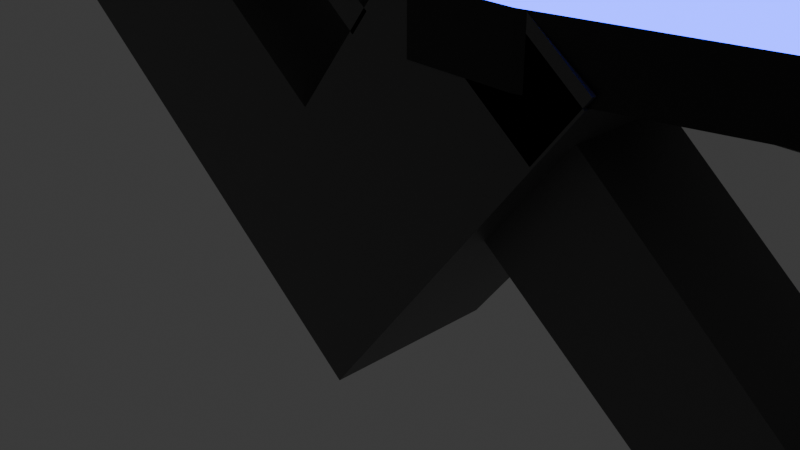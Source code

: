 # Source: BlueGun.blend  (saved by Blender 5.0.119; exported with 4.5.12 LTS)
import bpy
from mathutils import Matrix  # noqa: F401  (used for matrix-valued properties, if any)

bpy.ops.wm.read_factory_settings(use_empty=True)
scene = bpy.context.scene
scene.name = 'Scene'

# ---- collections
col_collection = bpy.data.collections.new('Collection'); scene.collection.children.link(col_collection)

# ---- materials (node trees are filled in below, after node groups)
mat_material = bpy.data.materials.new('Material')
mat_material.alpha_threshold = 0.0
mat_material.use_backface_culling_lightprobe_volume = False
mat_material.roughness = 0.5
mat_material.line_color = (0.0, 0.0, 0.0, 1.0)
mat_material_001 = bpy.data.materials.new('Material.001')
mat_material_001.alpha_threshold = 0.0
mat_material_001.use_backface_culling_lightprobe_volume = False
mat_material_001.roughness = 0.5
mat_material_001.line_color = (0.0, 0.0, 0.0, 1.0)
mat_material_002 = bpy.data.materials.new('Material.002')

# ---- material node trees
mat_material.use_nodes = True; mat_material.node_tree.nodes.clear()
_N = mat_material.node_tree.nodes; _L = mat_material.node_tree.links
n0 = _N.new('ShaderNodeOutputMaterial'); n0.name = 'Material Output'; n0.location = (200, 100)
n1 = _N.new('ShaderNodeBsdfPrincipled'); n1.name = 'Principled BSDF'; n1.location = (-200, 100)
n1.inputs[0].default_value = (0.1019, 0.1019, 0.1019, 1.0)
_L.new(n1.outputs[0], n0.inputs[0])
n0.is_active_output = True
mat_material_001.use_nodes = True; mat_material_001.node_tree.nodes.clear()
_N = mat_material_001.node_tree.nodes; _L = mat_material_001.node_tree.links
n0 = _N.new('ShaderNodeOutputMaterial'); n0.name = 'Material Output'; n0.location = (200, 100)
n1 = _N.new('ShaderNodeBsdfPrincipled'); n1.name = 'Principled BSDF'; n1.location = (-200, 100)
n1.inputs[0].default_value = (0.007683, 0.007683, 0.007683, 1.0)
_L.new(n1.outputs[0], n0.inputs[0])
n0.is_active_output = True
mat_material_002.use_nodes = True; mat_material_002.node_tree.nodes.clear()
_N = mat_material_002.node_tree.nodes; _L = mat_material_002.node_tree.links
n0 = _N.new('ShaderNodeBsdfPrincipled'); n0.name = 'Principled BSDF'; n0.location = (-200, 100)
n0.inputs[0].default_value = (0.003483, 0.02022, 0.3029, 1.0)
n0.inputs[27].default_value = (0.02924, 0.05034, 1.0, 1.0)
n0.inputs[28].default_value = 6.9
n1 = _N.new('ShaderNodeOutputMaterial'); n1.name = 'Material Output'; n1.location = (200, 100)
_L.new(n0.outputs[0], n1.inputs[0])
n1.is_active_output = True

# ---- world
world_world = bpy.data.worlds.new('World'); scene.world = world_world
world_world.use_nodes = True; world_world.node_tree.nodes.clear()
_N = world_world.node_tree.nodes; _L = world_world.node_tree.links
n0 = _N.new('ShaderNodeOutputWorld'); n0.name = 'World Output'; n0.location = (200, 100)
n1 = _N.new('ShaderNodeBackground'); n1.name = 'Background'; n1.location = (-200, 100)
n1.inputs[0].default_value = (0.05088, 0.05088, 0.05088, 1.0)
_L.new(n1.outputs[0], n0.inputs[0])
n0.is_active_output = True
world_world.color = (0.05088, 0.05088, 0.05088)
world_world.sun_shadow_jitter_overblur = 0.0

# ---- cameras
cam_camera = bpy.data.cameras.new('Camera')
cam_camera.clip_end = 100.0
cam_camera.ortho_scale = 7.314

# ---- lights
light_light = bpy.data.lights.new('Light', 'POINT')
light_light.energy = 1000.0
light_light.shadow_soft_size = 0.1

# ---- meshes
me_cube = bpy.data.meshes.new('Cube')
me_cube.from_pydata([(1.0, 1.0, 1.0), (1.0, 1.0, -1.0), (1.0, -1.0, 1.0), (1.0, -1.0, -1.0), (-1.0, 1.0, 1.0), (-1.0, 1.0, -1.0), (-1.0, -1.0, 1.0), (-1.0, -1.0, -1.0), (1.0, -1.0, 3.459), (-1.0, -1.0, 3.459), (1.0, 1.0, 3.459), (-1.0, 1.0, 3.459), (-4.446, 1.0, -1.0), (-4.446, -1.0, -1.0), (-4.446, -1.0, 1.0), (-4.446, 1.0, 1.0), (-3.105, -1.0, -1.0), (-3.105, 1.0, -1.0), (-3.105, 1.0, 1.0), (-3.105, -1.0, 1.0), (-4.446, -1.0, 3.677), (-4.446, 1.0, 3.677), (-3.105, 1.0, 3.677), (-3.105, -1.0, 3.677), (-3.105, -1.0, 2.819), (-4.446, -1.0, 2.819), (-4.446, 1.0, 2.819), (-3.105, 1.0, 2.819), (-3.105, 1.0, 3.677), (-3.105, -1.0, 3.677), (-3.105, -1.0, 2.819), (-3.105, 1.0, 2.819), (1.0, -1.0, 3.552), (-1.0, -1.0, 3.552), (1.0, 1.0, 3.552), (-1.0, 1.0, 3.552), (0.9737, 1.0, 3.677), (0.9737, -1.0, 3.677), (0.9737, -1.0, 2.819), (0.9737, 1.0, 2.819), (-2.011, 1.0, 2.819), (-2.011, -1.0, 2.819), (-2.011, -1.0, 3.677), (-2.011, 1.0, 3.677), (-2.327, -1.0, 2.819), (-2.327, -1.0, 3.677), (-2.327, 1.0, 2.819), (-2.327, 1.0, 3.677), (-2.011, 1.0, 2.819), (-2.011, -1.0, 2.819), (-2.327, 1.0, 2.076), (-2.011, 1.0, 2.076), (-2.011, -1.0, 2.076), (-2.327, -1.0, 2.076), (-2.327, 1.0, 2.371), (-2.327, -1.0, 2.371), (-2.011, -1.0, 2.371), (-2.011, 1.0, 2.371), (-0.9625, 1.0, 2.076), (-0.9625, -1.0, 2.076), (-0.9625, 1.0, 2.371), (-0.9625, -1.0, 2.371), (1.0, 0.5947, 1.498), (1.0, -0.5947, 1.498), (1.0, 0.5947, 2.961), (1.0, -0.5947, 2.961), (5.871, 0.5947, 1.498), (5.871, -0.5947, 1.498), (5.846, 0.5947, 3.144), (5.846, -0.5947, 3.144), (4.496, -0.5947, 1.498), (4.521, -0.5947, 2.777), (4.521, 0.5947, 2.777), (4.496, 0.5947, 1.498), (5.871, 0.5947, 2.961), (4.496, 0.5947, 2.961), (5.303, 0.5947, 5.007), (5.303, -0.5947, 5.007), (4.128, -0.5947, 4.294), (4.128, 0.5947, 4.294), (4.971, 0.5947, 5.555), (4.971, -0.5947, 5.555), (3.796, -0.5947, 4.843), (3.796, 0.5947, 4.843), (4.971, 0.5947, 5.555), (4.971, -0.5947, 5.555), (3.796, -0.5947, 4.843), (3.796, 0.5947, 4.843), (4.386, 0.5947, 6.521), (4.386, -0.5947, 6.521), (3.21, -0.5947, 5.808), (3.21, 0.5947, 5.808), (5.846, 0.5947, 3.144), (4.521, 0.5947, 2.777), (5.303, 0.5947, 5.007), (4.128, 0.5947, 4.294)], [], [(4, 6, 9, 11), (3, 2, 6, 7), (17, 16, 13, 12), (5, 1, 3, 7), (1, 0, 2, 3), (5, 4, 0, 1), (11, 9, 33, 35), (8, 2, 63, 65), (0, 4, 11, 10), (6, 2, 8, 9), (13, 14, 15, 12), (25, 24, 23, 20), (18, 17, 12, 15), (16, 19, 14, 13), (7, 6, 19, 16), (4, 5, 17, 18), (6, 4, 18, 19), (5, 7, 16, 17), (23, 22, 21, 20), (26, 25, 20, 21), (23, 24, 30, 29), (27, 26, 21, 22), (18, 15, 26, 27), (19, 18, 27, 24), (15, 14, 25, 26), (14, 19, 24, 25), (41, 40, 39, 38), (24, 27, 31, 30), (27, 22, 28, 31), (22, 23, 29, 28), (34, 35, 33, 32), (9, 8, 32, 33), (10, 11, 35, 34), (8, 10, 34, 32), (38, 39, 36, 37), (42, 41, 38, 37), (40, 43, 36, 39), (43, 42, 37, 36), (47, 45, 42, 43), (46, 47, 43, 40), (45, 44, 41, 42), (55, 54, 50, 53), (30, 31, 46, 44), (29, 30, 44, 45), (31, 28, 47, 46), (28, 29, 45, 47), (41, 40, 48, 49), (53, 50, 51, 52), (56, 55, 53, 52), (54, 57, 51, 50), (51, 57, 60, 58), (40, 41, 56, 57), (46, 40, 57, 54), (41, 44, 55, 56), (44, 46, 54, 55), (60, 61, 59, 58), (52, 51, 58, 59), (57, 56, 61, 60), (56, 52, 59, 61), (71, 70, 67, 69), (10, 8, 65, 64), (2, 0, 62, 63), (0, 10, 64, 62), (67, 66, 68, 69), (71, 69, 77, 78), (73, 72, 68, 66), (70, 73, 66, 67), (63, 62, 73, 70), (62, 64, 72, 73), (64, 65, 71, 72), (65, 63, 70, 71), (68, 72, 75, 74), (79, 78, 82, 83), (72, 71, 78, 79), (69, 68, 76, 77), (76, 68, 92, 94), (80, 83, 87, 84), (78, 77, 81, 82), (76, 79, 83, 80), (77, 76, 80, 81), (85, 84, 88, 89), (81, 80, 84, 85), (83, 82, 86, 87), (82, 81, 85, 86), (91, 90, 89, 88), (87, 86, 90, 91), (86, 85, 89, 90), (84, 87, 91, 88), (92, 93, 95, 94), (72, 79, 95, 93), (68, 72, 93, 92), (79, 76, 94, 95)])
_uv = me_cube.uv_layers.new(name='UVMap')
_uv.uv.foreach_set('vector', [0.625, 0.25, 0.625, 0.0, 0.625, 0.0, 0.625, 0.25, 0.375, 0.75, 0.625, 0.75, 0.625, 1.0, 0.375, 1.0, 0.125, 0.5, 0.125, 0.75, 0.125, 0.75, 0.125, 0.5, 0.125, 0.5, 0.375, 0.5, 0.375, 0.75, 0.125, 0.75, 0.375, 0.5, 0.625, 0.5, 0.625, 0.75, 0.375, 0.75, 0.375, 0.25, 0.625, 0.25, 0.625, 0.5, 0.375, 0.5, 0.625, 0.25, 0.625, 0.0, 0.625, 0.0, 0.625, 0.25, 0.625, 0.75, 0.625, 0.75, 0.625, 0.75, 0.625, 0.75, 0.625, 0.5, 0.625, 0.25, 0.625, 0.25, 0.625, 0.5, 0.625, 1.0, 0.625, 0.75, 0.625, 0.75, 0.625, 1.0, 0.375, 0.0, 0.625, 0.0, 0.625, 0.25, 0.375, 0.25, 0.625, 1.0, 0.625, 1.0, 0.625, 1.0, 0.625, 1.0, 0.625, 0.25, 0.375, 0.25, 0.375, 0.25, 0.625, 0.25, 0.375, 1.0, 0.625, 1.0, 0.625, 1.0, 0.375, 1.0, 0.375, 1.0, 0.625, 1.0, 0.625, 1.0, 0.375, 1.0, 0.625, 0.25, 0.375, 0.25, 0.375, 0.25, 0.625, 0.25, 0.625, 0.0, 0.625, 0.25, 0.625, 0.25, 0.625, 0.0, 0.125, 0.5, 0.125, 0.75, 0.125, 0.75, 0.125, 0.5, 0.625, 0.0, 0.625, 0.25, 0.625, 0.25, 0.625, 0.0, 0.625, 0.25, 0.625, 0.0, 0.625, 0.0, 0.625, 0.25, 0.625, 1.0, 0.625, 1.0, 0.625, 1.0, 0.625, 1.0, 0.625, 0.25, 0.625, 0.25, 0.625, 0.25, 0.625, 0.25, 0.625, 0.25, 0.625, 0.25, 0.625, 0.25, 0.625, 0.25, 0.625, 0.0, 0.625, 0.25, 0.625, 0.25, 0.625, 0.0, 0.625, 0.25, 0.625, 0.0, 0.625, 0.0, 0.625, 0.25, 0.625, 1.0, 0.625, 1.0, 0.625, 1.0, 0.625, 1.0, 0.625, 0.0, 0.625, 0.25, 0.625, 0.25, 0.625, 0.0, 0.625, 0.0, 0.625, 0.25, 0.625, 0.25, 0.625, 0.0, 0.625, 0.25, 0.625, 0.25, 0.625, 0.25, 0.625, 0.25, 0.625, 0.25, 0.625, 0.0, 0.625, 0.0, 0.625, 0.25, 0.625, 0.5, 0.875, 0.5, 0.875, 0.75, 0.625, 0.75, 0.625, 1.0, 0.625, 0.75, 0.625, 0.75, 0.625, 1.0, 0.625, 0.5, 0.625, 0.25, 0.625, 0.25, 0.625, 0.5, 0.625, 0.75, 0.625, 0.5, 0.625, 0.5, 0.625, 0.75, 0.625, 0.0, 0.625, 0.25, 0.625, 0.25, 0.625, 0.0, 0.625, 1.0, 0.625, 1.0, 0.625, 1.0, 0.625, 1.0, 0.625, 0.25, 0.625, 0.25, 0.625, 0.25, 0.625, 0.25, 0.625, 0.25, 0.625, 0.0, 0.625, 0.0, 0.625, 0.25, 0.625, 0.25, 0.625, 0.0, 0.625, 0.0, 0.625, 0.25, 0.625, 0.25, 0.625, 0.25, 0.625, 0.25, 0.625, 0.25, 0.625, 1.0, 0.625, 1.0, 0.625, 1.0, 0.625, 1.0, 0.625, 0.0, 0.625, 0.25, 0.625, 0.25, 0.625, 0.0, 0.625, 0.0, 0.625, 0.25, 0.625, 0.25, 0.625, 0.0, 0.625, 1.0, 0.625, 1.0, 0.625, 1.0, 0.625, 1.0, 0.625, 0.25, 0.625, 0.25, 0.625, 0.25, 0.625, 0.25, 0.625, 0.25, 0.625, 0.0, 0.625, 0.0, 0.625, 0.25, 0.625, 0.0, 0.625, 0.25, 0.625, 0.25, 0.625, 0.0, 0.625, 0.0, 0.625, 0.25, 0.625, 0.25, 0.625, 0.0, 0.625, 1.0, 0.625, 1.0, 0.625, 1.0, 0.625, 1.0, 0.625, 0.25, 0.625, 0.25, 0.625, 0.25, 0.625, 0.25, 0.625, 0.25, 0.625, 0.25, 0.625, 0.25, 0.625, 0.25, 0.625, 0.25, 0.625, 0.0, 0.625, 0.0, 0.625, 0.25, 0.625, 0.25, 0.625, 0.25, 0.625, 0.25, 0.625, 0.25, 0.625, 1.0, 0.625, 1.0, 0.625, 1.0, 0.625, 1.0, 0.625, 0.0, 0.625, 0.25, 0.625, 0.25, 0.625, 0.0, 0.625, 0.25, 0.625, 0.0, 0.625, 0.0, 0.625, 0.25, 0.625, 0.0, 0.625, 0.25, 0.625, 0.25, 0.625, 0.0, 0.625, 0.25, 0.625, 0.0, 0.625, 0.0, 0.625, 0.25, 0.625, 1.0, 0.625, 1.0, 0.625, 1.0, 0.625, 1.0, 0.625, 0.75, 0.625, 0.75, 0.625, 0.75, 0.625, 0.75, 0.625, 0.5, 0.625, 0.75, 0.625, 0.75, 0.625, 0.5, 0.625, 0.75, 0.625, 0.5, 0.625, 0.5, 0.625, 0.75, 0.625, 0.5, 0.625, 0.5, 0.625, 0.5, 0.625, 0.5, 0.625, 0.75, 0.625, 0.5, 0.625, 0.5, 0.625, 0.75, 0.625, 0.75, 0.625, 0.75, 0.625, 0.75, 0.625, 0.75, 0.625, 0.5, 0.625, 0.5, 0.625, 0.5, 0.625, 0.5, 0.625, 0.75, 0.625, 0.5, 0.625, 0.5, 0.625, 0.75, 0.625, 0.75, 0.625, 0.5, 0.625, 0.5, 0.625, 0.75, 0.625, 0.5, 0.625, 0.5, 0.625, 0.5, 0.625, 0.5, 0.625, 0.5, 0.625, 0.75, 0.625, 0.75, 0.625, 0.5, 0.625, 0.75, 0.625, 0.75, 0.625, 0.75, 0.625, 0.75, 0.625, 0.5, 0.625, 0.5, 0.625, 0.5, 0.625, 0.5, 0.625, 0.5, 0.625, 0.75, 0.625, 0.75, 0.625, 0.5, 0.625, 0.5, 0.625, 0.75, 0.625, 0.75, 0.625, 0.5, 0.625, 0.75, 0.625, 0.5, 0.625, 0.5, 0.625, 0.75, 0.625, 0.5, 0.625, 0.5, 0.625, 0.5, 0.625, 0.5, 0.625, 0.5, 0.625, 0.5, 0.625, 0.5, 0.625, 0.5, 0.625, 0.75, 0.625, 0.75, 0.625, 0.75, 0.625, 0.75, 0.625, 0.5, 0.625, 0.5, 0.625, 0.5, 0.625, 0.5, 0.625, 0.75, 0.625, 0.5, 0.625, 0.5, 0.625, 0.75, 0.625, 0.75, 0.625, 0.5, 0.625, 0.5, 0.625, 0.75, 0.625, 0.75, 0.625, 0.5, 0.625, 0.5, 0.625, 0.75, 0.625, 0.5, 0.625, 0.75, 0.625, 0.75, 0.625, 0.5, 0.625, 0.75, 0.625, 0.75, 0.625, 0.75, 0.625, 0.75, 0.625, 0.5, 0.625, 0.75, 0.625, 0.75, 0.625, 0.5, 0.625, 0.5, 0.625, 0.75, 0.625, 0.75, 0.625, 0.5, 0.625, 0.75, 0.625, 0.75, 0.625, 0.75, 0.625, 0.75, 0.625, 0.5, 0.625, 0.5, 0.625, 0.5, 0.625, 0.5, 0.625, 0.5, 0.625, 0.5, 0.625, 0.5, 0.625, 0.5, 0.625, 0.5, 0.625, 0.5, 0.625, 0.5, 0.625, 0.5, 0.625, 0.5, 0.625, 0.5, 0.625, 0.5, 0.625, 0.5, 0.625, 0.5, 0.625, 0.5, 0.625, 0.5, 0.625, 0.5])
me_cube.materials.append(mat_material)
me_cube.use_mirror_vertex_groups = False
me_cube.update()
me_cube_001 = bpy.data.meshes.new('Cube.001')
me_cube_001.from_pydata([(2.214, 0.8461, 0.8473), (2.214, 0.8461, -0.8399), (3.06, -0.7326, 1.008), (2.214, -0.8411, -0.8399), (-1.0, 1.0, 1.0), (-1.0, 1.0, -1.0), (-1.0, -1.0, 1.0), (-1.0, -1.0, -1.0), (15.1, 0.8461, 0.8473), (15.1, 0.8461, -0.8399), (15.1, -0.8411, 0.8473), (15.1, -0.8411, -0.8399), (16.27, 1.0, 1.0), (16.27, 1.0, -1.0), (16.27, -1.0, 1.0), (16.27, -1.0, -1.0), (20.57, 1.0, 1.0), (20.57, 1.0, -1.0), (20.57, -1.0, 1.0), (20.57, -1.0, -1.0), (2.003, -0.8714, 3.769), (-1.0, -1.0, 3.959), (1.0, 1.0, 3.959), (-1.0, 1.0, 3.959), (-2.667, -1.0, 1.31), (-2.667, 1.0, 1.31), (-4.479, -1.0, 3.649), (-4.479, 1.0, 3.649), (-2.748, -0.7826, 1.771), (-2.748, 0.7826, 1.771), (-4.77, -0.7826, 2.9), (-4.77, 0.7826, 2.9), (-3.629, -0.7826, 0.3388), (-3.629, 0.7826, 0.3388), (-5.916, -0.7826, 0.7013), (-5.916, 0.7826, 0.7013), (-3.847, -0.7826, -0.7025), (-3.847, 0.7826, -0.7025), (-6.139, -0.7826, -1.035), (-6.139, 0.7826, -1.035), (-3.803, -0.7826, -1.007), (-3.803, 0.7826, -1.007), (-6.095, -0.7826, -1.339), (-6.095, 0.7826, -1.339), (16.6, 1.0, 1.0), (15.6, -0.8714, 1.19), (16.6, 1.0, 3.959), (15.6, -0.8714, 3.769), (16.6, 0.9314, 1.101), (16.6, -0.9314, 1.101), (16.6, 0.9314, 3.858), (16.6, -0.9314, 3.858), (20.87, 0.9314, 1.101), (20.87, -0.9314, 1.101), (20.87, 0.9314, 3.858), (20.87, -0.9314, 3.858), (20.57, 0.7101, 0.7101), (20.57, 0.7101, -0.7101), (20.57, -0.7101, 0.7101), (20.57, -0.7101, -0.7101), (16.27, 0.7101, 0.7101), (16.27, 0.7101, -0.7101), (16.27, -0.7101, 0.7101), (16.27, -0.7101, -0.7101), (20.87, 0.7089, 1.431), (20.87, -0.7089, 1.431), (20.87, 0.7089, 3.528), (20.87, -0.7089, 3.528), (17.25, 0.7089, 1.431), (17.25, -0.7089, 1.431), (17.25, 0.7089, 3.528), (17.25, -0.7089, 3.528), (0.1074, 1.0, -1.0), (0.1074, -1.0, 1.0), (0.1074, -1.0, -1.0), (0.1074, 1.0, 1.0), (0.1074, -1.0, 3.959), (0.1074, 1.0, 3.959), (-1.0, 0.2494, -1.0), (1.0, 0.2494, 1.0), (-1.0, 0.2494, 1.0), (1.0, 0.2494, -1.0), (16.27, 0.2494, 1.0), (16.27, 0.2494, -1.0), (16.27, 0.2494, 1.0), (16.27, 0.2494, -1.0), (20.57, 0.2494, 1.0), (20.57, 0.2494, -1.0), (1.0, 0.2494, 3.959), (-1.0, 0.2494, 3.959), (-2.667, 0.2494, 1.31), (-4.479, 0.2494, 3.649), (-2.748, 0.1952, 1.771), (-4.77, 0.1952, 2.9), (-3.629, 0.1952, 0.3388), (-5.916, 0.1952, 0.7013), (-3.847, 0.1952, -0.7025), (-6.139, 0.1952, -1.035), (-3.803, 0.1952, -1.007), (-6.095, 0.1952, -1.339), (16.6, 0.2494, 1.0), (16.6, 0.2494, 3.959), (16.6, 0.2323, 1.101), (16.6, 0.2323, 3.858), (20.87, 0.2323, 1.101), (20.87, 0.2323, 3.858), (20.57, 0.1771, 0.7101), (20.57, 0.1771, -0.7101), (16.27, 0.1771, 0.7101), (16.27, 0.1771, -0.7101), (20.87, 0.1768, 1.431), (20.87, 0.1768, 3.528), (17.25, 0.1768, 1.431), (17.25, 0.1768, 3.528), (0.1074, 0.2494, 3.959), (0.1074, 0.2494, -1.0), (-1.0, -0.4892, -1.0), (1.0, -0.4892, 1.0), (16.27, -0.4892, 1.0), (16.27, -0.4892, 1.0), (20.57, -0.4892, 1.0), (1.0, -0.4892, 3.959), (16.6, -0.4892, 1.0), (16.6, -0.4892, 3.959), (16.6, -0.4557, 1.101), (16.6, -0.4557, 3.858), (20.87, -0.4557, 1.101), (20.87, -0.4557, 3.858), (20.57, -0.3474, 0.7101), (16.27, -0.3474, 0.7101), (20.87, -0.3468, 1.431), (20.87, -0.3468, 3.528), (17.25, -0.3468, 1.431), (17.25, -0.3468, 3.528), (0.1074, -0.4892, 3.959), (0.1074, -0.4892, -1.0), (-1.0, -0.4892, 1.0), (1.0, -0.4892, -1.0), (16.27, -0.4892, -1.0), (16.27, -0.4892, -1.0), (20.57, -0.4892, -1.0), (-1.0, -0.4892, 3.959), (-2.667, -0.4892, 1.31), (-4.479, -0.4892, 3.649), (-2.748, -0.3829, 1.771), (-4.77, -0.3829, 2.9), (-3.629, -0.3829, 0.3388), (-5.916, -0.3829, 0.7013), (-3.847, -0.3829, -0.7025), (-6.139, -0.3829, -1.035), (-3.803, -0.3829, -1.007), (-6.095, -0.3829, -1.339), (20.57, -0.3474, -0.7101), (16.27, -0.3474, -0.7101), (0.342, 0.05533, 4.381), (0.7654, 0.05533, 4.381), (0.7654, -0.2951, 4.381), (0.342, -0.2951, 4.381), (2.003, 0.8714, 1.19), (2.003, 0.8714, 3.769), (15.6, 0.8714, 1.19), (15.6, 0.8714, 3.769), (2.214, 0.8461, 0.2648), (2.214, 0.8461, -0.2976), (-1.0, -1.0, -0.3571), (-1.0, -1.0, 0.3095), (2.768, -0.7701, 0.37), (2.486, -0.8062, -0.246), (-1.0, 1.0, 0.3095), (-1.0, 1.0, -0.3571), (15.1, 0.8461, 0.2648), (15.1, 0.8461, -0.2976), (15.1, -0.8411, 0.2648), (15.1, -0.8411, -0.2976), (16.27, 1.0, 0.3095), (16.27, 1.0, -0.3571), (16.27, -1.0, 0.3095), (16.27, -1.0, -0.3571), (20.57, 1.0, 0.3095), (20.57, 1.0, -0.3571), (20.57, -1.0, 0.3095), (20.57, -1.0, -0.3571), (20.57, 0.7101, 0.2198), (20.57, 0.7101, -0.2536), (20.57, -0.7101, 0.2198), (20.57, -0.7101, -0.2536), (16.27, 0.7101, 0.2198), (16.27, 0.7101, -0.2536), (16.27, -0.7101, 0.2198), (16.27, -0.7101, -0.2536), (0.1074, 1.0, 0.3095), (0.1074, 1.0, -0.3571), (0.1074, -1.0, 0.3095), (0.1074, -1.0, -0.3571), (16.27, 0.1771, 0.2198), (16.27, 0.1771, -0.2536), (-1.0, 0.2494, 0.3095), (-1.0, 0.2494, -0.3571), (-1.0, -0.4892, 0.3095), (-1.0, -0.4892, -0.3571), (16.27, -0.3474, 0.2198), (16.27, -0.3474, -0.2536), (-1.0, -1.0, 1.986), (-1.0, -1.0, 2.973), (-1.0, 1.0, 2.973), (-1.0, 1.0, 1.986), (1.809, 0.8974, 1.885), (1.405, 0.9487, 2.922), (2.355, -0.8251, 2.848), (2.708, -0.7789, 1.928), (-3.271, -1.0, 2.09), (-3.875, -1.0, 2.869), (-3.875, 1.0, 2.869), (-3.271, 1.0, 2.09), (-3.422, -0.7826, 2.147), (-4.096, -0.7826, 2.523), (-4.096, 0.7826, 2.523), (-3.422, 0.7826, 2.147), (-4.392, -0.7826, 0.4597), (-5.154, -0.7826, 0.5805), (-5.154, 0.7826, 0.5805), (-4.392, 0.7826, 0.4597), (-4.611, -0.7826, -0.8133), (-5.375, -0.7826, -0.924), (-5.375, 0.7826, -0.924), (-4.611, 0.7826, -0.8133), (-4.567, -0.7826, -1.118), (-5.331, -0.7826, -1.229), (-5.331, 0.7826, -1.229), (-4.567, 0.7826, -1.118), (16.6, 1.0, 1.986), (16.6, 1.0, 2.973), (15.6, -0.8714, 2.909), (15.6, -0.8714, 2.05), (16.6, 0.9314, 2.02), (16.6, 0.9314, 2.939), (16.6, -0.9314, 2.939), (16.6, -0.9314, 2.02), (20.87, 0.9314, 2.02), (20.87, 0.9314, 2.939), (20.87, -0.9314, 2.939), (20.87, -0.9314, 2.02), (20.87, 0.7089, 2.13), (20.87, 0.7089, 2.829), (20.87, -0.7089, 2.829), (20.87, -0.7089, 2.13), (17.25, 0.7089, 2.13), (17.25, 0.7089, 2.829), (17.25, -0.7089, 2.829), (17.25, -0.7089, 2.13), (0.1074, -1.0, 1.986), (0.1074, -1.0, 2.973), (0.1074, 1.0, 1.986), (0.1074, 1.0, 2.973), (17.25, 0.1768, 2.13), (17.25, 0.1768, 2.829), (-4.567, 0.1952, -1.118), (-5.331, 0.1952, -1.229), (17.25, -0.3468, 2.13), (17.25, -0.3468, 2.829), (-4.567, -0.3829, -1.118), (-5.331, -0.3829, -1.229), (2.003, 0.8714, 2.05), (2.003, 0.8714, 2.909), (15.6, 0.8714, 2.05), (15.6, 0.8714, 2.909), (2.214, 0.8461, 0.2648), (2.214, 0.8461, -0.2976), (15.1, 0.8461, 0.2648), (15.1, 0.8461, -0.2976), (2.214, 0.7652, 0.2648), (2.214, 0.7652, -0.2976), (15.1, 0.7652, 0.2648), (15.1, 0.7652, -0.2976), (2.768, -0.7062, 0.3679), (2.486, -0.7424, -0.248), (15.1, -0.7773, 0.2628), (15.1, -0.7773, -0.2996), (2.356, -0.7087, 2.852), (2.708, -0.6624, 1.931), (15.6, -0.7549, 2.912), (15.6, -0.7549, 2.053), (15.6, 0.8714, 1.19), (2.003, 0.8714, 1.19), (2.003, 0.8714, 2.05), (15.6, 0.8714, 2.05), (2.003, 0.7988, 2.05), (2.003, 0.7988, 2.909), (15.6, 0.7988, 2.05), (15.6, 0.7988, 2.909), (-1.156, -1.0, 0.353), (-2.666, -1.0, 1.125), (-1.156, -0.4892, 0.353), (-2.666, -0.4892, 1.125), (-1.195, -1.0, 0.3095), (-1.195, -1.0, 1.0), (-1.195, -0.4892, 1.0), (-1.195, -0.4892, 0.3095), (-1.754, 0.2494, 1.0), (-1.754, 1.0, 1.0), (-1.754, 1.0, 0.3095), (-1.754, 0.2494, 0.3095), (-1.039, 0.2494, 0.7895), (-1.039, 1.0, 0.7895), (-2.706, 0.2494, 1.099), (-2.706, 1.0, 1.099)], [], [(136, 6, 290, 292), (192, 73, 6, 165), (168, 196, 301, 300), (135, 137, 3, 74), (117, 2, 10, 118), (190, 75, 0, 162), (118, 10, 14, 119), (167, 3, 11, 173), (162, 0, 8, 170), (81, 1, 9, 83), (85, 13, 17, 87), (170, 8, 12, 174), (83, 9, 13, 85), (173, 11, 15, 177), (87, 17, 57, 107), (177, 15, 19, 181), (119, 14, 18, 120), (174, 12, 16, 178), (134, 141, 21, 76), (209, 2, 45, 233), (253, 204, 23, 77), (251, 208, 20, 76), (213, 25, 29, 217), (203, 21, 26, 211), (89, 23, 27, 91), (205, 4, 25, 213), (215, 30, 34, 219), (91, 27, 31, 93), (211, 26, 30, 215), (142, 24, 28, 144), (221, 33, 37, 225), (144, 28, 32, 146), (217, 29, 33, 221), (93, 31, 35, 95), (223, 38, 42, 227), (95, 35, 39, 97), (219, 34, 38, 223), (146, 32, 36, 148), (261, 227, 42, 151), (148, 36, 40, 150), (225, 37, 41, 229), (97, 39, 43, 99), (231, 46, 50, 235), (121, 20, 47, 123), (22, 46, 161, 159), (79, 0, 44, 100), (102, 48, 52, 104), (100, 44, 48, 102), (233, 45, 49, 237), (123, 47, 51, 125), (241, 53, 65, 245), (237, 49, 53, 241), (125, 51, 55, 127), (235, 50, 54, 239), (128, 58, 62, 129), (181, 19, 59, 185), (120, 18, 58, 128), (178, 16, 56, 182), (200, 129, 62, 188), (182, 56, 60, 186), (107, 57, 61, 109), (185, 59, 63, 189), (131, 67, 71, 133), (127, 55, 67, 131), (239, 54, 66, 243), (104, 52, 64, 110), (255, 247, 70, 113), (243, 66, 70, 247), (110, 64, 68, 112), (245, 65, 69, 249), (203, 251, 76, 21), (207, 253, 77, 22), (121, 134, 76, 20), (168, 4, 75, 190), (116, 135, 74, 7), (166, 2, 73, 192), (5, 72, 115, 78), (22, 77, 114, 88), (130, 110, 112, 132), (259, 255, 113, 133), (126, 104, 110, 130), (54, 105, 111, 66), (66, 111, 113, 70), (152, 107, 109, 153), (186, 60, 108, 194), (16, 86, 106, 56), (56, 106, 108, 60), (50, 103, 105, 54), (46, 101, 103, 50), (122, 100, 102, 124), (124, 102, 104, 126), (117, 79, 100, 122), (22, 88, 101, 46), (149, 97, 99, 151), (37, 96, 98, 41), (228, 257, 99, 43), (33, 94, 96, 37), (147, 95, 97, 149), (145, 93, 95, 147), (29, 92, 94, 33), (25, 90, 92, 29), (143, 91, 93, 145), (141, 89, 91, 143), (77, 23, 89, 114), (12, 84, 86, 16), (140, 87, 107, 152), (138, 83, 85, 139), (139, 85, 87, 140), (137, 81, 83, 138), (8, 82, 84, 12), (0, 79, 82, 8), (72, 1, 81, 115), (198, 136, 80, 196), (90, 25, 305, 304), (6, 136, 296, 295), (3, 137, 138, 11), (15, 139, 140, 19), (11, 138, 139, 15), (19, 140, 152, 59), (21, 141, 143, 26), (26, 143, 145, 30), (30, 145, 147, 34), (34, 147, 149, 38), (38, 149, 151, 42), (2, 117, 122, 45), (49, 124, 126, 53), (45, 122, 124, 49), (59, 152, 153, 63), (53, 126, 130, 65), (248, 259, 133, 71), (65, 130, 132, 69), (78, 115, 135, 116), (88, 114, 154, 155), (105, 127, 131, 111), (111, 131, 133, 113), (194, 108, 129, 200), (86, 120, 128, 106), (106, 128, 129, 108), (103, 125, 127, 105), (101, 123, 125, 103), (88, 121, 123, 101), (96, 148, 150, 98), (257, 261, 151, 99), (94, 146, 148, 96), (92, 144, 146, 94), (90, 142, 144, 92), (114, 89, 141, 134), (84, 119, 120, 86), (82, 118, 119, 84), (79, 117, 118, 82), (115, 81, 137, 135), (80, 136, 142, 90), (155, 154, 157, 156), (114, 134, 157, 154), (121, 88, 155, 156), (134, 121, 156, 157), (263, 159, 161, 265), (207, 22, 159, 263), (230, 44, 160, 264), (44, 0, 158, 160), (109, 195, 201, 153), (195, 194, 200, 201), (7, 164, 199, 116), (164, 165, 198, 199), (116, 199, 197, 78), (199, 198, 196, 197), (61, 187, 195, 109), (187, 186, 194, 195), (3, 167, 193, 74), (167, 166, 192, 193), (5, 169, 191, 72), (169, 168, 190, 191), (58, 184, 188, 62), (184, 185, 189, 188), (57, 183, 187, 61), (183, 182, 186, 187), (153, 201, 189, 63), (201, 200, 188, 189), (17, 179, 183, 57), (179, 178, 182, 183), (18, 180, 184, 58), (180, 181, 185, 184), (13, 175, 179, 17), (175, 174, 178, 179), (14, 176, 180, 18), (176, 177, 181, 180), (10, 172, 176, 14), (172, 173, 177, 176), (9, 171, 175, 13), (171, 170, 174, 175), (1, 163, 171, 9), (162, 170, 268, 266), (2, 166, 172, 10), (173, 172, 276, 277), (72, 191, 163, 1), (191, 190, 162, 163), (78, 197, 169, 5), (197, 196, 168, 169), (74, 193, 164, 7), (193, 192, 165, 164), (46, 231, 265, 161), (231, 230, 264, 265), (0, 206, 262, 158), (206, 207, 263, 262), (262, 264, 285, 284), (265, 264, 288, 289), (98, 150, 260, 256), (256, 260, 261, 257), (69, 132, 258, 249), (249, 258, 259, 248), (41, 98, 256, 229), (229, 256, 257, 228), (132, 112, 254, 258), (258, 254, 255, 259), (0, 75, 252, 206), (206, 252, 253, 207), (6, 73, 250, 202), (202, 250, 251, 203), (67, 244, 248, 71), (244, 245, 249, 248), (64, 242, 246, 68), (242, 243, 247, 246), (112, 68, 246, 254), (254, 246, 247, 255), (52, 238, 242, 64), (238, 239, 243, 242), (48, 234, 238, 52), (234, 235, 239, 238), (51, 236, 240, 55), (236, 237, 241, 240), (55, 240, 244, 67), (240, 241, 245, 244), (47, 232, 236, 51), (232, 233, 237, 236), (44, 230, 234, 48), (230, 231, 235, 234), (39, 224, 228, 43), (224, 225, 229, 228), (150, 40, 226, 260), (260, 226, 227, 261), (32, 218, 222, 36), (218, 219, 223, 222), (36, 222, 226, 40), (222, 223, 227, 226), (31, 216, 220, 35), (216, 217, 221, 220), (35, 220, 224, 39), (220, 221, 225, 224), (24, 210, 214, 28), (210, 211, 215, 214), (28, 214, 218, 32), (214, 215, 219, 218), (23, 204, 212, 27), (204, 205, 213, 212), (6, 202, 210, 24), (202, 203, 211, 210), (27, 212, 216, 31), (212, 213, 217, 216), (73, 2, 209, 250), (250, 209, 208, 251), (75, 4, 205, 252), (252, 205, 204, 253), (20, 208, 232, 47), (209, 233, 281, 279), (268, 269, 273, 272), (163, 162, 266, 267), (171, 163, 267, 269), (170, 171, 269, 268), (271, 270, 272, 273), (269, 267, 271, 273), (267, 266, 270, 271), (266, 268, 272, 270), (274, 275, 277, 276), (167, 173, 277, 275), (166, 167, 275, 274), (172, 166, 274, 276), (278, 279, 281, 280), (233, 232, 280, 281), (208, 209, 279, 278), (232, 208, 278, 280), (283, 284, 285, 282), (264, 160, 282, 285), (158, 262, 284, 283), (160, 158, 283, 282), (286, 287, 289, 288), (262, 263, 287, 286), (264, 262, 286, 288), (263, 265, 289, 287), (292, 290, 291, 293), (142, 136, 292, 293), (6, 24, 291, 290), (24, 142, 293, 291), (294, 295, 296, 297), (136, 198, 297, 296), (198, 165, 294, 297), (165, 6, 295, 294), (301, 298, 299, 300), (196, 80, 298, 301), (80, 4, 299, 298), (4, 168, 300, 299), (303, 302, 304, 305), (4, 80, 302, 303), (80, 90, 304, 302), (25, 4, 303, 305)])
me_cube_001.polygons.foreach_set('material_index', [0, 0, 0, 0, 0, 0, 0, 0, 0, 0, 0, 0, 0, 0, 0, 0, 0, 0, 0, 0, 0, 0, 0, 0, 0, 0, 0, 0, 0, 0, 0, 0, 0, 0, 0, 0, 0, 0, 0, 0, 0, 0, 0, 0, 0, 0, 0, 0, 0, 0, 0, 0, 0, 0, 0, 0, 0, 0, 0, 0, 0, 0, 0, 0, 0, 0, 0, 0, 0, 0, 0, 0, 0, 0, 0, 0, 0, 0, 0, 0, 0, 0, 0, 0, 0, 0, 0, 0, 0, 0, 0, 0, 0, 0, 0, 0, 0, 0, 0, 0, 0, 0, 0, 0, 0, 0, 0, 0, 0, 0, 0, 0, 0, 0, 0, 0, 0, 0, 0, 0, 0, 0, 0, 0, 0, 0, 0, 0, 0, 0, 0, 0, 0, 0, 0, 0, 0, 0, 0, 0, 0, 0, 0, 0, 0, 0, 0, 0, 0, 0, 0, 0, 0, 0, 0, 0, 0, 0, 0, 0, 0, 0, 0, 0, 0, 0, 0, 0, 0, 1, 0, 1, 0, 0, 0, 0, 0, 0, 0, 0, 0, 0, 0, 0, 0, 0, 0, 0, 0, 0, 0, 0, 0, 0, 0, 1, 0, 0, 0, 1, 0, 0, 0, 1, 0, 0, 0, 0, 0, 0, 0, 0, 0, 0, 0, 1, 0, 1, 0, 0, 0, 0, 0, 0, 0, 0, 0, 0, 0, 0, 0, 0, 0, 0, 0, 0, 0, 0, 0, 0, 0, 1, 0, 0, 0, 1, 0, 1, 0, 1, 0, 1, 0, 1, 0, 1, 0, 1, 0, 1, 0, 1, 0, 0, 0, 0, 0, 0, 1, 0, 0, 0, 1, 0, 0, 0, 1, 0, 0, 0, 0, 0, 0, 0, 1, 0, 0, 0, 0, 0, 0, 0, 0, 0, 0, 0, 0, 0, 0, 0, 0, 0, 0, 0])
_uv = me_cube_001.uv_layers.new(name='UVMap')
_uv.uv.foreach_set('vector', [0.625, 0.06385, 0.625, 0.0, 0.625, 0.0, 0.625, 0.06385, 0.5387, 0.8616, 0.625, 0.8616, 0.625, 1.0, 0.5387, 1.0, 0.5387, 0.25, 0.5387, 0.1562, 0.5387, 0.1562, 0.5387, 0.25, 0.2634, 0.6862, 0.375, 0.6862, 0.375, 0.75, 0.2634, 0.75, 0.625, 0.6862, 0.625, 0.75, 0.625, 0.75, 0.625, 0.6862, 0.5387, 0.3884, 0.625, 0.3884, 0.625, 0.5, 0.5387, 0.5, 0.625, 0.6862, 0.625, 0.75, 0.625, 0.75, 0.625, 0.6862, 0.4554, 0.75, 0.375, 0.75, 0.375, 0.75, 0.4554, 0.75, 0.5387, 0.5, 0.625, 0.5, 0.625, 0.5, 0.5387, 0.5, 0.375, 0.5938, 0.375, 0.5, 0.375, 0.5, 0.375, 0.5938, 0.375, 0.5938, 0.375, 0.5, 0.375, 0.5, 0.375, 0.5938, 0.5387, 0.5, 0.625, 0.5, 0.625, 0.5, 0.5387, 0.5, 0.375, 0.5938, 0.375, 0.5, 0.375, 0.5, 0.375, 0.5938, 0.4554, 0.75, 0.375, 0.75, 0.375, 0.75, 0.4554, 0.75, 0.375, 0.5938, 0.375, 0.5, 0.375, 0.5, 0.375, 0.5938, 0.4554, 0.75, 0.375, 0.75, 0.375, 0.75, 0.4554, 0.75, 0.625, 0.6862, 0.625, 0.75, 0.625, 0.75, 0.625, 0.6862, 0.5387, 0.5, 0.625, 0.5, 0.625, 0.5, 0.5387, 0.5, 0.7366, 0.6862, 0.875, 0.6862, 0.875, 0.75, 0.7366, 0.75, 0.625, 0.75, 0.625, 0.75, 0.625, 0.75, 0.625, 0.75, 0.625, 0.3884, 0.625, 0.25, 0.625, 0.25, 0.625, 0.3884, 0.625, 0.8616, 0.625, 0.75, 0.625, 0.75, 0.625, 0.8616, 0.625, 0.25, 0.625, 0.25, 0.625, 0.25, 0.625, 0.25, 0.625, 1.0, 0.625, 1.0, 0.625, 1.0, 0.625, 1.0, 0.875, 0.5938, 0.875, 0.5, 0.875, 0.5, 0.875, 0.5938, 0.625, 0.25, 0.625, 0.25, 0.625, 0.25, 0.625, 0.25, 0.625, 1.0, 0.625, 1.0, 0.625, 1.0, 0.625, 1.0, 0.875, 0.5938, 0.875, 0.5, 0.875, 0.5, 0.875, 0.5938, 0.625, 1.0, 0.625, 1.0, 0.625, 1.0, 0.625, 1.0, 0.625, 0.06385, 0.625, 0.0, 0.625, 0.0, 0.625, 0.06385, 0.625, 0.25, 0.625, 0.25, 0.625, 0.25, 0.625, 0.25, 0.625, 0.06385, 0.625, 0.0, 0.625, 0.0, 0.625, 0.06385, 0.625, 0.25, 0.625, 0.25, 0.625, 0.25, 0.625, 0.25, 0.875, 0.5938, 0.875, 0.5, 0.875, 0.5, 0.875, 0.5938, 0.625, 1.0, 0.625, 1.0, 0.625, 1.0, 0.625, 1.0, 0.875, 0.5938, 0.875, 0.5, 0.875, 0.5, 0.875, 0.5938, 0.625, 1.0, 0.625, 1.0, 0.625, 1.0, 0.625, 1.0, 0.625, 0.06385, 0.625, 0.0, 0.625, 0.0, 0.625, 0.06385, 0.625, 0.06385, 0.625, 0.0, 0.625, 0.0, 0.625, 0.06385, 0.625, 0.06385, 0.625, 0.0, 0.625, 0.0, 0.625, 0.06385, 0.625, 0.25, 0.625, 0.25, 0.625, 0.25, 0.625, 0.25, 0.875, 0.5938, 0.875, 0.5, 0.875, 0.5, 0.875, 0.5938, 0.625, 0.5, 0.625, 0.5, 0.625, 0.5, 0.625, 0.5, 0.625, 0.6862, 0.625, 0.75, 0.625, 0.75, 0.625, 0.6862, 0.625, 0.5, 0.625, 0.5, 0.625, 0.5, 0.625, 0.5, 0.625, 0.5938, 0.625, 0.5, 0.625, 0.5, 0.625, 0.5938, 0.625, 0.5938, 0.625, 0.5, 0.625, 0.5, 0.625, 0.5938, 0.625, 0.5938, 0.625, 0.5, 0.625, 0.5, 0.625, 0.5938, 0.625, 0.75, 0.625, 0.75, 0.625, 0.75, 0.625, 0.75, 0.625, 0.6862, 0.625, 0.75, 0.625, 0.75, 0.625, 0.6862, 0.625, 0.75, 0.625, 0.75, 0.625, 0.75, 0.625, 0.75, 0.625, 0.75, 0.625, 0.75, 0.625, 0.75, 0.625, 0.75, 0.625, 0.6862, 0.625, 0.75, 0.625, 0.75, 0.625, 0.6862, 0.625, 0.5, 0.625, 0.5, 0.625, 0.5, 0.625, 0.5, 0.625, 0.6862, 0.625, 0.75, 0.625, 0.75, 0.625, 0.6862, 0.4554, 0.75, 0.375, 0.75, 0.375, 0.75, 0.4554, 0.75, 0.625, 0.6862, 0.625, 0.75, 0.625, 0.75, 0.625, 0.6862, 0.5387, 0.5, 0.625, 0.5, 0.625, 0.5, 0.5387, 0.5, 0.5387, 0.6862, 0.625, 0.6862, 0.625, 0.75, 0.5387, 0.75, 0.5387, 0.5, 0.625, 0.5, 0.625, 0.5, 0.5387, 0.5, 0.375, 0.5938, 0.375, 0.5, 0.375, 0.5, 0.375, 0.5938, 0.4554, 0.75, 0.375, 0.75, 0.375, 0.75, 0.4554, 0.75, 0.625, 0.6862, 0.625, 0.75, 0.625, 0.75, 0.625, 0.6862, 0.625, 0.6862, 0.625, 0.75, 0.625, 0.75, 0.625, 0.6862, 0.625, 0.5, 0.625, 0.5, 0.625, 0.5, 0.625, 0.5, 0.625, 0.5938, 0.625, 0.5, 0.625, 0.5, 0.625, 0.5938, 0.625, 0.5938, 0.625, 0.5, 0.625, 0.5, 0.625, 0.5938, 0.625, 0.5, 0.625, 0.5, 0.625, 0.5, 0.625, 0.5, 0.625, 0.5938, 0.625, 0.5, 0.625, 0.5, 0.625, 0.5938, 0.625, 0.75, 0.625, 0.75, 0.625, 0.75, 0.625, 0.75, 0.625, 1.0, 0.625, 0.8616, 0.625, 0.8616, 0.625, 1.0, 0.625, 0.5, 0.625, 0.3884, 0.625, 0.3884, 0.625, 0.5, 0.625, 0.6862, 0.7366, 0.6862, 0.7366, 0.75, 0.625, 0.75, 0.5387, 0.25, 0.625, 0.25, 0.625, 0.3884, 0.5387, 0.3884, 0.125, 0.6862, 0.2634, 0.6862, 0.2634, 0.75, 0.125, 0.75, 0.5387, 0.75, 0.625, 0.75, 0.625, 0.8616, 0.5387, 0.8616, 0.125, 0.5, 0.2634, 0.5, 0.2634, 0.5938, 0.125, 0.5938, 0.625, 0.5, 0.7366, 0.5, 0.7366, 0.5938, 0.625, 0.5938, 0.625, 0.6862, 0.625, 0.5938, 0.625, 0.5938, 0.625, 0.6862, 0.625, 0.6861, 0.625, 0.5938, 0.625, 0.5938, 0.625, 0.6862, 0.625, 0.6862, 0.625, 0.5938, 0.625, 0.5938, 0.625, 0.6862, 0.625, 0.5, 0.625, 0.5938, 0.625, 0.5938, 0.625, 0.5, 0.625, 0.5, 0.625, 0.5938, 0.625, 0.5938, 0.625, 0.5, 0.375, 0.6861, 0.375, 0.5938, 0.375, 0.5938, 0.375, 0.6862, 0.5387, 0.5, 0.625, 0.5, 0.625, 0.5938, 0.5387, 0.5938, 0.625, 0.5, 0.625, 0.5938, 0.625, 0.5938, 0.625, 0.5, 0.625, 0.5, 0.625, 0.5938, 0.625, 0.5938, 0.625, 0.5, 0.625, 0.5, 0.625, 0.5938, 0.625, 0.5938, 0.625, 0.5, 0.625, 0.5, 0.625, 0.5938, 0.625, 0.5938, 0.625, 0.5, 0.625, 0.6862, 0.625, 0.5938, 0.625, 0.5938, 0.625, 0.6862, 0.625, 0.6862, 0.625, 0.5938, 0.625, 0.5938, 0.625, 0.6862, 0.625, 0.6862, 0.625, 0.5938, 0.625, 0.5938, 0.625, 0.6862, 0.625, 0.5, 0.625, 0.5938, 0.625, 0.5938, 0.625, 0.5, 0.875, 0.6862, 0.875, 0.5938, 0.875, 0.5938, 0.875, 0.6862, 0.625, 0.25, 0.625, 0.1562, 0.625, 0.1562, 0.625, 0.25, 0.625, 0.25, 0.625, 0.1562, 0.625, 0.1562, 0.625, 0.25, 0.625, 0.25, 0.625, 0.1562, 0.625, 0.1562, 0.625, 0.25, 0.875, 0.6862, 0.875, 0.5938, 0.875, 0.5938, 0.875, 0.6862, 0.875, 0.6862, 0.875, 0.5938, 0.875, 0.5938, 0.875, 0.6862, 0.625, 0.25, 0.625, 0.1562, 0.625, 0.1562, 0.625, 0.25, 0.625, 0.25, 0.625, 0.1562, 0.625, 0.1562, 0.625, 0.25, 0.875, 0.6862, 0.875, 0.5938, 0.875, 0.5938, 0.875, 0.6862, 0.875, 0.6862, 0.875, 0.5938, 0.875, 0.5938, 0.875, 0.6862, 0.7366, 0.5, 0.875, 0.5, 0.875, 0.5938, 0.7366, 0.5938, 0.625, 0.5, 0.625, 0.5938, 0.625, 0.5938, 0.625, 0.5, 0.375, 0.6861, 0.375, 0.5938, 0.375, 0.5938, 0.375, 0.6861, 0.375, 0.6862, 0.375, 0.5938, 0.375, 0.5938, 0.375, 0.6862, 0.375, 0.6862, 0.375, 0.5938, 0.375, 0.5938, 0.375, 0.6861, 0.375, 0.6862, 0.375, 0.5938, 0.375, 0.5938, 0.375, 0.6862, 0.625, 0.5, 0.625, 0.5938, 0.625, 0.5938, 0.625, 0.5, 0.625, 0.5, 0.625, 0.5938, 0.625, 0.5938, 0.625, 0.5, 0.2634, 0.5, 0.375, 0.5, 0.375, 0.5938, 0.2634, 0.5938, 0.5387, 0.06385, 0.625, 0.06385, 0.625, 0.1562, 0.5387, 0.1562, 0.625, 0.1562, 0.625, 0.25, 0.625, 0.25, 0.625, 0.1562, 0.625, 0.0, 0.625, 0.06385, 0.625, 0.06385, 0.625, 0.0, 0.375, 0.75, 0.375, 0.6862, 0.375, 0.6862, 0.375, 0.75, 0.375, 0.75, 0.375, 0.6862, 0.375, 0.6861, 0.375, 0.75, 0.375, 0.75, 0.375, 0.6862, 0.375, 0.6862, 0.375, 0.75, 0.375, 0.75, 0.375, 0.6861, 0.375, 0.6861, 0.375, 0.75, 0.875, 0.75, 0.875, 0.6862, 0.875, 0.6862, 0.875, 0.75, 0.875, 0.75, 0.875, 0.6862, 0.875, 0.6862, 0.875, 0.75, 0.875, 0.75, 0.875, 0.6862, 0.875, 0.6862, 0.875, 0.75, 0.875, 0.75, 0.875, 0.6862, 0.875, 0.6862, 0.875, 0.75, 0.875, 0.75, 0.875, 0.6862, 0.875, 0.6862, 0.875, 0.75, 0.625, 0.75, 0.625, 0.6862, 0.625, 0.6862, 0.625, 0.75, 0.625, 0.75, 0.625, 0.6862, 0.625, 0.6862, 0.625, 0.75, 0.625, 0.75, 0.625, 0.6862, 0.625, 0.6862, 0.625, 0.75, 0.375, 0.75, 0.375, 0.6861, 0.375, 0.6862, 0.375, 0.75, 0.625, 0.75, 0.625, 0.6862, 0.625, 0.6862, 0.625, 0.75, 0.625, 0.75, 0.625, 0.6861, 0.625, 0.6862, 0.625, 0.75, 0.625, 0.75, 0.625, 0.6862, 0.625, 0.6862, 0.625, 0.75, 0.125, 0.5938, 0.2634, 0.5938, 0.2634, 0.6862, 0.125, 0.6862, 0.625, 0.5938, 0.7366, 0.5938, 0.7366, 0.5938, 0.625, 0.5938, 0.625, 0.5938, 0.625, 0.6862, 0.625, 0.6862, 0.625, 0.5938, 0.625, 0.5938, 0.625, 0.6862, 0.625, 0.6862, 0.625, 0.5938, 0.5387, 0.5938, 0.625, 0.5938, 0.625, 0.6862, 0.5387, 0.6862, 0.625, 0.5938, 0.625, 0.6862, 0.625, 0.6862, 0.625, 0.5938, 0.625, 0.5938, 0.625, 0.6862, 0.625, 0.6862, 0.625, 0.5938, 0.625, 0.5938, 0.625, 0.6862, 0.625, 0.6862, 0.625, 0.5938, 0.625, 0.5938, 0.625, 0.6862, 0.625, 0.6862, 0.625, 0.5938, 0.625, 0.5938, 0.625, 0.6862, 0.625, 0.6862, 0.625, 0.5938, 0.625, 0.1562, 0.625, 0.06385, 0.625, 0.06385, 0.625, 0.1562, 0.625, 0.1562, 0.625, 0.06385, 0.625, 0.06385, 0.625, 0.1562, 0.625, 0.1562, 0.625, 0.06385, 0.625, 0.06385, 0.625, 0.1562, 0.625, 0.1562, 0.625, 0.06385, 0.625, 0.06385, 0.625, 0.1562, 0.625, 0.1562, 0.625, 0.06385, 0.625, 0.06385, 0.625, 0.1562, 0.7366, 0.5938, 0.875, 0.5938, 0.875, 0.6862, 0.7366, 0.6862, 0.625, 0.5938, 0.625, 0.6862, 0.625, 0.6862, 0.625, 0.5938, 0.625, 0.5938, 0.625, 0.6862, 0.625, 0.6862, 0.625, 0.5938, 0.625, 0.5938, 0.625, 0.6862, 0.625, 0.6862, 0.625, 0.5938, 0.2634, 0.5938, 0.375, 0.5938, 0.375, 0.6862, 0.2634, 0.6862, 0.625, 0.1562, 0.625, 0.06385, 0.625, 0.06385, 0.625, 0.1562, 0.625, 0.5938, 0.7366, 0.5938, 0.7366, 0.6862, 0.625, 0.6862, 0.7366, 0.5938, 0.7366, 0.6862, 0.7366, 0.6862, 0.7366, 0.5938, 0.625, 0.6862, 0.625, 0.5938, 0.625, 0.5938, 0.625, 0.6862, 0.7366, 0.6862, 0.625, 0.6862, 0.625, 0.6862, 0.7366, 0.6862, 0.625, 0.5, 0.625, 0.5, 0.625, 0.5, 0.625, 0.5, 0.625, 0.5, 0.625, 0.5, 0.625, 0.5, 0.625, 0.5, 0.625, 0.5, 0.625, 0.5, 0.625, 0.5, 0.625, 0.5, 0.625, 0.5, 0.625, 0.5, 0.625, 0.5, 0.625, 0.5, 0.375, 0.5938, 0.4554, 0.5938, 0.4554, 0.6862, 0.375, 0.6862, 0.4554, 0.5938, 0.5387, 0.5938, 0.5387, 0.6862, 0.4554, 0.6862, 0.375, 0.0, 0.4554, 0.0, 0.4554, 0.06385, 0.375, 0.06385, 0.4554, 0.0, 0.5387, 0.0, 0.5387, 0.06385, 0.4554, 0.06385, 0.375, 0.06385, 0.4554, 0.06385, 0.4554, 0.1562, 0.375, 0.1562, 0.4554, 0.06385, 0.5387, 0.06385, 0.5387, 0.1562, 0.4554, 0.1562, 0.375, 0.5, 0.4554, 0.5, 0.4554, 0.5938, 0.375, 0.5938, 0.4554, 0.5, 0.5387, 0.5, 0.5387, 0.5938, 0.4554, 0.5938, 0.375, 0.75, 0.4554, 0.75, 0.4554, 0.8616, 0.375, 0.8616, 0.4554, 0.75, 0.5387, 0.75, 0.5387, 0.8616, 0.4554, 0.8616, 0.375, 0.25, 0.4554, 0.25, 0.4554, 0.3884, 0.375, 0.3884, 0.4554, 0.25, 0.5387, 0.25, 0.5387, 0.3884, 0.4554, 0.3884, 0.625, 0.75, 0.5387, 0.75, 0.5387, 0.75, 0.625, 0.75, 0.5387, 0.75, 0.4554, 0.75, 0.4554, 0.75, 0.5387, 0.75, 0.375, 0.5, 0.4554, 0.5, 0.4554, 0.5, 0.375, 0.5, 0.4554, 0.5, 0.5387, 0.5, 0.5387, 0.5, 0.4554, 0.5, 0.375, 0.6862, 0.4554, 0.6862, 0.4554, 0.75, 0.375, 0.75, 0.4554, 0.6862, 0.5387, 0.6862, 0.5387, 0.75, 0.4554, 0.75, 0.375, 0.5, 0.4554, 0.5, 0.4554, 0.5, 0.375, 0.5, 0.4554, 0.5, 0.5387, 0.5, 0.5387, 0.5, 0.4554, 0.5, 0.625, 0.75, 0.5387, 0.75, 0.5387, 0.75, 0.625, 0.75, 0.5387, 0.75, 0.4554, 0.75, 0.4554, 0.75, 0.5387, 0.75, 0.375, 0.5, 0.4554, 0.5, 0.4554, 0.5, 0.375, 0.5, 0.4554, 0.5, 0.5387, 0.5, 0.5387, 0.5, 0.4554, 0.5, 0.625, 0.75, 0.5387, 0.75, 0.5387, 0.75, 0.625, 0.75, 0.5387, 0.75, 0.4554, 0.75, 0.4554, 0.75, 0.5387, 0.75, 0.625, 0.75, 0.5387, 0.75, 0.5387, 0.75, 0.625, 0.75, 0.5387, 0.75, 0.4554, 0.75, 0.4554, 0.75, 0.5387, 0.75, 0.375, 0.5, 0.4554, 0.5, 0.4554, 0.5, 0.375, 0.5, 0.4554, 0.5, 0.5387, 0.5, 0.5387, 0.5, 0.4554, 0.5, 0.375, 0.5, 0.4554, 0.5, 0.4554, 0.5, 0.375, 0.5, 0.5387, 0.5, 0.5387, 0.5, 0.5387, 0.5, 0.5387, 0.5, 0.625, 0.75, 0.5387, 0.75, 0.5387, 0.75, 0.625, 0.75, 0.4554, 0.75, 0.5387, 0.75, 0.5387, 0.75, 0.4554, 0.75, 0.375, 0.3884, 0.4554, 0.3884, 0.4554, 0.5, 0.375, 0.5, 0.4554, 0.3884, 0.5387, 0.3884, 0.5387, 0.5, 0.4554, 0.5, 0.375, 0.1562, 0.4554, 0.1562, 0.4554, 0.25, 0.375, 0.25, 0.4554, 0.1562, 0.5387, 0.1562, 0.5387, 0.25, 0.4554, 0.25, 0.375, 0.8616, 0.4554, 0.8616, 0.4554, 1.0, 0.375, 1.0, 0.4554, 0.8616, 0.5387, 0.8616, 0.5387, 1.0, 0.4554, 1.0, 0.625, 0.5, 0.625, 0.5, 0.625, 0.5, 0.625, 0.5, 0.625, 0.5, 0.625, 0.5, 0.625, 0.5, 0.625, 0.5, 0.625, 0.5, 0.625, 0.5, 0.625, 0.5, 0.625, 0.5, 0.625, 0.5, 0.625, 0.5, 0.625, 0.5, 0.625, 0.5, 0.625, 0.5, 0.625, 0.5, 0.625, 0.5, 0.625, 0.5, 0.625, 0.5, 0.625, 0.5, 0.625, 0.5, 0.625, 0.5, 0.625, 0.1562, 0.625, 0.06385, 0.625, 0.06385, 0.625, 0.1562, 0.625, 0.1562, 0.625, 0.06385, 0.625, 0.06385, 0.625, 0.1562, 0.625, 0.75, 0.625, 0.6862, 0.625, 0.6862, 0.625, 0.75, 0.625, 0.75, 0.625, 0.6862, 0.625, 0.6861, 0.625, 0.75, 0.625, 0.25, 0.625, 0.1562, 0.625, 0.1562, 0.625, 0.25, 0.625, 0.25, 0.625, 0.1562, 0.625, 0.1562, 0.625, 0.25, 0.625, 0.6862, 0.625, 0.5938, 0.625, 0.5938, 0.625, 0.6862, 0.625, 0.6862, 0.625, 0.5938, 0.625, 0.5938, 0.625, 0.6861, 0.625, 0.5, 0.625, 0.3884, 0.625, 0.3884, 0.625, 0.5, 0.625, 0.5, 0.625, 0.3884, 0.625, 0.3884, 0.625, 0.5, 0.625, 1.0, 0.625, 0.8616, 0.625, 0.8616, 0.625, 1.0, 0.625, 1.0, 0.625, 0.8616, 0.625, 0.8616, 0.625, 1.0, 0.625, 0.75, 0.625, 0.75, 0.625, 0.75, 0.625, 0.75, 0.625, 0.75, 0.625, 0.75, 0.625, 0.75, 0.625, 0.75, 0.625, 0.5, 0.625, 0.5, 0.625, 0.5, 0.625, 0.5, 0.625, 0.5, 0.625, 0.5, 0.625, 0.5, 0.625, 0.5, 0.625, 0.5938, 0.625, 0.5, 0.625, 0.5, 0.625, 0.5938, 0.625, 0.5938, 0.625, 0.5, 0.625, 0.5, 0.625, 0.5938, 0.625, 0.5, 0.625, 0.5, 0.625, 0.5, 0.625, 0.5, 0.625, 0.5, 0.625, 0.5, 0.625, 0.5, 0.625, 0.5, 0.625, 0.5, 0.625, 0.5, 0.625, 0.5, 0.625, 0.5, 0.625, 0.5, 0.625, 0.5, 0.625, 0.5, 0.625, 0.5, 0.625, 0.75, 0.625, 0.75, 0.625, 0.75, 0.625, 0.75, 0.625, 0.75, 0.625, 0.75, 0.625, 0.75, 0.625, 0.75, 0.625, 0.75, 0.625, 0.75, 0.625, 0.75, 0.625, 0.75, 0.625, 0.75, 0.625, 0.75, 0.625, 0.75, 0.625, 0.75, 0.625, 0.75, 0.625, 0.75, 0.625, 0.75, 0.625, 0.75, 0.625, 0.75, 0.625, 0.75, 0.625, 0.75, 0.625, 0.75, 0.625, 0.5, 0.625, 0.5, 0.625, 0.5, 0.625, 0.5, 0.625, 0.5, 0.625, 0.5, 0.625, 0.5, 0.625, 0.5, 0.625, 0.25, 0.625, 0.25, 0.625, 0.25, 0.625, 0.25, 0.625, 0.25, 0.625, 0.25, 0.625, 0.25, 0.625, 0.25, 0.625, 0.06385, 0.625, 0.0, 0.625, 0.0, 0.625, 0.06385, 0.625, 0.06385, 0.625, 0.0, 0.625, 0.0, 0.625, 0.06385, 0.625, 1.0, 0.625, 1.0, 0.625, 1.0, 0.625, 1.0, 0.625, 1.0, 0.625, 1.0, 0.625, 1.0, 0.625, 1.0, 0.625, 1.0, 0.625, 1.0, 0.625, 1.0, 0.625, 1.0, 0.625, 1.0, 0.625, 1.0, 0.625, 1.0, 0.625, 1.0, 0.625, 0.25, 0.625, 0.25, 0.625, 0.25, 0.625, 0.25, 0.625, 0.25, 0.625, 0.25, 0.625, 0.25, 0.625, 0.25, 0.625, 0.25, 0.625, 0.25, 0.625, 0.25, 0.625, 0.25, 0.625, 0.25, 0.625, 0.25, 0.625, 0.25, 0.625, 0.25, 0.625, 1.0, 0.625, 1.0, 0.625, 1.0, 0.625, 1.0, 0.625, 1.0, 0.625, 1.0, 0.625, 1.0, 0.625, 1.0, 0.625, 1.0, 0.625, 1.0, 0.625, 1.0, 0.625, 1.0, 0.625, 1.0, 0.625, 1.0, 0.625, 1.0, 0.625, 1.0, 0.625, 0.25, 0.625, 0.25, 0.625, 0.25, 0.625, 0.25, 0.625, 0.25, 0.625, 0.25, 0.625, 0.25, 0.625, 0.25, 0.625, 1.0, 0.625, 1.0, 0.625, 1.0, 0.625, 1.0, 0.625, 1.0, 0.625, 1.0, 0.625, 1.0, 0.625, 1.0, 0.625, 0.25, 0.625, 0.25, 0.625, 0.25, 0.625, 0.25, 0.625, 0.25, 0.625, 0.25, 0.625, 0.25, 0.625, 0.25, 0.625, 0.8616, 0.625, 0.75, 0.625, 0.75, 0.625, 0.8616, 0.625, 0.8616, 0.625, 0.75, 0.625, 0.75, 0.625, 0.8616, 0.625, 0.3884, 0.625, 0.25, 0.625, 0.25, 0.625, 0.3884, 0.625, 0.3884, 0.625, 0.25, 0.625, 0.25, 0.625, 0.3884, 0.625, 0.75, 0.625, 0.75, 0.625, 0.75, 0.625, 0.75, 0.625, 0.75, 0.625, 0.75, 0.625, 0.75, 0.625, 0.75, 0.5387, 0.5, 0.4554, 0.5, 0.4554, 0.5, 0.5387, 0.5, 0.4554, 0.5, 0.5387, 0.5, 0.5387, 0.5, 0.4554, 0.5, 0.4554, 0.5, 0.4554, 0.5, 0.4554, 0.5, 0.4554, 0.5, 0.5387, 0.5, 0.4554, 0.5, 0.4554, 0.5, 0.5387, 0.5, 0.4554, 0.5, 0.5387, 0.5, 0.5387, 0.5, 0.4554, 0.5, 0.4554, 0.5, 0.4554, 0.5, 0.4554, 0.5, 0.4554, 0.5, 0.4554, 0.5, 0.5387, 0.5, 0.5387, 0.5, 0.4554, 0.5, 0.5387, 0.5, 0.5387, 0.5, 0.5387, 0.5, 0.5387, 0.5, 0.5387, 0.75, 0.4554, 0.75, 0.4554, 0.75, 0.5387, 0.75, 0.4554, 0.75, 0.4554, 0.75, 0.4554, 0.75, 0.4554, 0.75, 0.5387, 0.75, 0.4554, 0.75, 0.4554, 0.75, 0.5387, 0.75, 0.5387, 0.75, 0.5387, 0.75, 0.5387, 0.75, 0.5387, 0.75, 0.625, 0.75, 0.625, 0.75, 0.625, 0.75, 0.625, 0.75, 0.625, 0.75, 0.625, 0.75, 0.625, 0.75, 0.625, 0.75, 0.625, 0.75, 0.625, 0.75, 0.625, 0.75, 0.625, 0.75, 0.625, 0.75, 0.625, 0.75, 0.625, 0.75, 0.625, 0.75, 0.625, 0.5, 0.625, 0.5, 0.625, 0.5, 0.625, 0.5, 0.625, 0.5, 0.625, 0.5, 0.625, 0.5, 0.625, 0.5, 0.625, 0.5, 0.625, 0.5, 0.625, 0.5, 0.625, 0.5, 0.625, 0.5, 0.625, 0.5, 0.625, 0.5, 0.625, 0.5, 0.625, 0.5, 0.625, 0.5, 0.625, 0.5, 0.625, 0.5, 0.625, 0.5, 0.625, 0.5, 0.625, 0.5, 0.625, 0.5, 0.625, 0.5, 0.625, 0.5, 0.625, 0.5, 0.625, 0.5, 0.625, 0.5, 0.625, 0.5, 0.625, 0.5, 0.625, 0.5, 0.625, 0.06385, 0.625, 0.0, 0.625, 0.0, 0.625, 0.06385, 0.625, 0.06385, 0.625, 0.06385, 0.625, 0.06385, 0.625, 0.06385, 0.625, 1.0, 0.625, 1.0, 0.625, 1.0, 0.625, 1.0, 0.625, 0.0, 0.625, 0.06385, 0.625, 0.06385, 0.625, 0.0, 0.5387, 0.0, 0.625, 0.0, 0.625, 0.06385, 0.5387, 0.06385, 0.625, 0.06385, 0.5387, 0.06385, 0.5387, 0.06385, 0.625, 0.06385, 0.5387, 0.06385, 0.5387, 0.0, 0.5387, 0.0, 0.5387, 0.06385, 0.5387, 1.0, 0.625, 1.0, 0.625, 1.0, 0.5387, 1.0, 0.5387, 0.1562, 0.625, 0.1562, 0.625, 0.25, 0.5387, 0.25, 0.5387, 0.1562, 0.625, 0.1562, 0.625, 0.1562, 0.5387, 0.1562, 0.625, 0.1562, 0.625, 0.25, 0.625, 0.25, 0.625, 0.1562, 0.625, 0.25, 0.5387, 0.25, 0.5387, 0.25, 0.625, 0.25, 0.625, 0.25, 0.625, 0.1562, 0.625, 0.1562, 0.625, 0.25, 0.625, 0.25, 0.625, 0.1562, 0.625, 0.1562, 0.625, 0.25, 0.625, 0.1562, 0.625, 0.1562, 0.625, 0.1562, 0.625, 0.1562, 0.625, 0.25, 0.625, 0.25, 0.625, 0.25, 0.625, 0.25])
me_cube_001.materials.append(mat_material_001)
me_cube_001.materials.append(mat_material_002)
me_cube_001.use_mirror_vertex_groups = False
me_cube_001.update()

# ---- objects
ob_cube = bpy.data.objects.new('Cube', me_cube)
ob_light = bpy.data.objects.new('Light', light_light)
ob_camera = bpy.data.objects.new('Camera', cam_camera)
ob_cube_001 = bpy.data.objects.new('Cube.001', me_cube_001)

# ---- transforms, parenting, visibility, modifiers, constraints
ob_cube.location = (0.0, 0.0, 0.0)
ob_cube.rotation_euler = (0.0, 0.6509, 0.0)
ob_cube.lock_rotations_4d = False
ob_cube.empty_display_type = 'ARROWS'
ob_cube.lineart.crease_threshold = 0.0
ob_light.location = (4.076, 1.005, 5.904)
ob_light.rotation_euler = (0.6503, 0.05522, 1.866)
ob_light.lock_rotations_4d = False
ob_light.empty_display_type = 'ARROWS'
ob_light.color = (0.0, 0.0, 0.0, 0.0)
ob_light.lineart.crease_threshold = 0.0
ob_camera.location = (7.359, -6.926, 4.958)
ob_camera.rotation_euler = (1.109, 0.0, 0.8149)
ob_camera.lock_rotations_4d = False
ob_camera.empty_display_type = 'ARROWS'
ob_camera.color = (0.0, 0.0, 0.0, 0.0)
ob_camera.display_type = 'WIRE'
ob_camera.lineart.crease_threshold = 0.0
ob_cube_001.location = (2.161, -0.008302, 3.178)
ob_cube_001.lock_rotations_4d = False
ob_cube_001.empty_display_type = 'ARROWS'
ob_cube_001.lineart.crease_threshold = 0.0

# ---- collection membership
col_collection.objects.link(ob_cube)
col_collection.objects.link(ob_light)
col_collection.objects.link(ob_camera)
col_collection.objects.link(ob_cube_001)

# ---- scene / render settings (as saved in the file)
scene.camera = ob_camera
scene.frame_start = 1; scene.frame_end = 250; scene.frame_set(1)
scene.render.engine = 'BLENDER_EEVEE_NEXT'
scene.render.bake_bias = 0.0
scene.render.bake_samples = 0
scene.cycles.sampling_pattern = 'TABULATED_SOBOL'
scene.eevee.use_volume_custom_range = False
bpy.context.view_layer.update()
